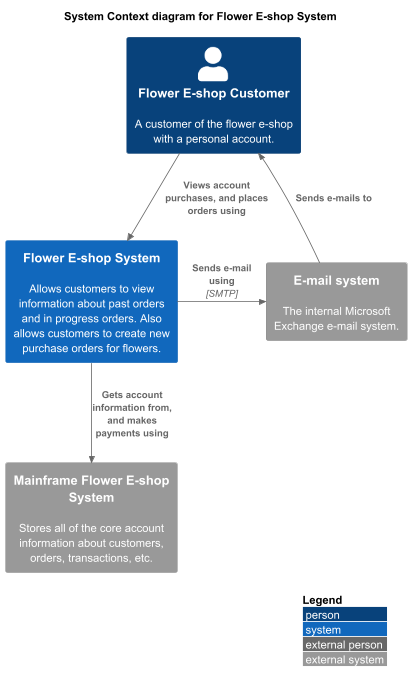

The diagram above was rendered by PlantUML. Its source (embedded in the PNG):
@startuml
!include https://raw.githubusercontent.com/plantuml-stdlib/C4-PlantUML/master/C4_Context.puml
' uncomment the following line and comment the first to use locally
' !include C4_Context.puml

LAYOUT_WITH_LEGEND()
title System Context diagram for Flower E-shop System

Person(customer, "Flower E-shop Customer", "A customer of the flower e-shop with a personal account.")
System(flower_eshop_system, "Flower E-shop System", "Allows customers to view information about past orders and in progress orders. Also allows customers to create new purchase orders for flowers.")
System_Ext(mail_system, "E-mail system", "The internal Microsoft Exchange e-mail system.")
System_Ext(mainframe, "Mainframe Flower E-shop System", "Stores all of the core account information about customers,\norders, transactions, etc.")

Rel(customer, flower_eshop_system, "Views account\npurchases, and places orders using")
Rel_Back(customer, mail_system, "Sends e-mails to")
Rel_Neighbor(flower_eshop_system, mail_system, "Sends e-mail\nusing", "SMTP")
Rel(flower_eshop_system, mainframe, "Gets account\ninformation from,\nand makes\npayments using")


@enduml